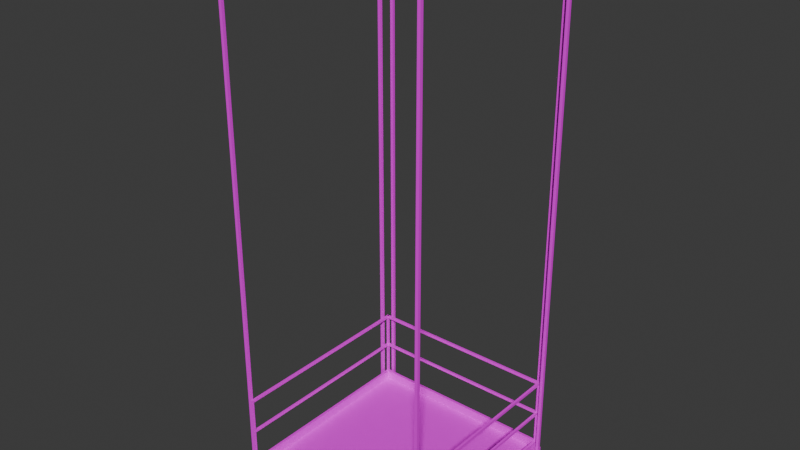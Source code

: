# Source: End_Wires_.blend  (saved by Blender 4.3.34; exported with 4.5.12 LTS)
import bpy
from mathutils import Matrix  # noqa: F401  (used for matrix-valued properties, if any)

bpy.ops.wm.read_factory_settings(use_empty=True)
scene = bpy.context.scene
scene.name = 'Scene'

# ---- collections
col_collection = bpy.data.collections.new('Collection'); scene.collection.children.link(col_collection)

# ---- images (referenced by path relative to the original .blend; pixels are not part of the script)
import os
ASSET_DIR = os.environ.get("B2B_ASSET_DIR", "")  # directory of the original .blend (textures are referenced by path, not embedded)
HERE = os.path.dirname(os.path.abspath(__file__))  # packed textures are extracted next to this script under _unpacked/

def load_image(name, relpath, width, height, colorspace="sRGB"):
    """Load a texture the original file referenced (path relative to the .blend, or extracted next to this script)."""
    p = next((c for c in (os.path.join(HERE, relpath), os.path.join(ASSET_DIR, relpath)) if relpath and os.path.exists(c)), "")
    if p:
        img = bpy.data.images.load(p, check_existing=True)
        img.name = name
    else:  # same state as the original file: an image datablock whose file is absent (Cycles renders it pink)
        img = bpy.data.images.new(name, width, height)
        img.source = "FILE"
        img.filepath = "//" + (relpath or name)
    img.colorspace_settings.name = colorspace
    return img
img_metalgratetexture_png = load_image('metalgratetexture.png', 'metalgratetexture.png', 1024, 1024, 'sRGB')
img_metaltexture2_png = load_image('metaltexture2.png', 'metaltexture2.png', 1024, 1024, 'sRGB')
img_metaltexture_png = load_image('metaltexture.png', 'metaltexture.png', 1024, 1024, 'sRGB')

# ---- materials (node trees are filled in below, after node groups)
mat_metalgratetexture01 = bpy.data.materials.new('MetalGrateTexture01')
mat_metaltexture01 = bpy.data.materials.new('MetalTexture01')
mat_metaltexture02 = bpy.data.materials.new('MetalTexture02')

# ---- material node trees
mat_metalgratetexture01.use_nodes = True; mat_metalgratetexture01.node_tree.nodes.clear()
_N = mat_metalgratetexture01.node_tree.nodes; _L = mat_metalgratetexture01.node_tree.links
n0 = _N.new('ShaderNodeBsdfPrincipled'); n0.name = 'Principled BSDF'; n0.location = (10, 300)
n1 = _N.new('ShaderNodeOutputMaterial'); n1.name = 'Material Output'; n1.location = (300, 300)
n2 = _N.new('ShaderNodeTexImage'); n2.name = 'Image Texture'; n2.location = (-280, 280)
n2.image = img_metalgratetexture_png
_L.new(n0.outputs[0], n1.inputs[0])
_L.new(n2.outputs[0], n0.inputs[0])
n1.is_active_output = True
mat_metaltexture01.use_nodes = True; mat_metaltexture01.node_tree.nodes.clear()
_N = mat_metaltexture01.node_tree.nodes; _L = mat_metaltexture01.node_tree.links
n0 = _N.new('ShaderNodeBsdfPrincipled'); n0.name = 'Principled BSDF'; n0.location = (10, 300)
n1 = _N.new('ShaderNodeOutputMaterial'); n1.name = 'Material Output'; n1.location = (300, 300)
n2 = _N.new('ShaderNodeTexImage'); n2.name = 'Image Texture'; n2.location = (-280, 280)
n2.image = img_metaltexture2_png
_L.new(n0.outputs[0], n1.inputs[0])
_L.new(n2.outputs[0], n0.inputs[0])
n1.is_active_output = True
mat_metaltexture02.use_nodes = True; mat_metaltexture02.node_tree.nodes.clear()
_N = mat_metaltexture02.node_tree.nodes; _L = mat_metaltexture02.node_tree.links
n0 = _N.new('ShaderNodeBsdfPrincipled'); n0.name = 'Principled BSDF'; n0.location = (10, 300)
n1 = _N.new('ShaderNodeOutputMaterial'); n1.name = 'Material Output'; n1.location = (300, 300)
n2 = _N.new('ShaderNodeTexImage'); n2.name = 'Image Texture'; n2.location = (-280, 280)
n2.image = img_metaltexture_png
_L.new(n0.outputs[0], n1.inputs[0])
_L.new(n2.outputs[0], n0.inputs[0])
n1.is_active_output = True

# ---- world
world_world = bpy.data.worlds.new('World'); scene.world = world_world
world_world.use_nodes = True; world_world.node_tree.nodes.clear()
_N = world_world.node_tree.nodes; _L = world_world.node_tree.links
n0 = _N.new('ShaderNodeOutputWorld'); n0.name = 'World Output'; n0.location = (300, 300)
n1 = _N.new('ShaderNodeBackground'); n1.name = 'Background'; n1.location = (10, 300)
n1.inputs[0].default_value = (0.05088, 0.05088, 0.05088, 1.0)
_L.new(n1.outputs[0], n0.inputs[0])
n0.is_active_output = True
world_world.color = (0.05088, 0.05088, 0.05088)
world_world.sun_shadow_jitter_overblur = 0.0

# ---- meshes
me_plane_002 = bpy.data.meshes.new('Plane.002')
me_plane_002.from_pydata([(0.9883, -0.8429, 0.6517), (0.915, -0.8429, 0.6517), (0.9883, -0.9267, 0.6517), (0.915, -0.9267, 0.6517), (0.9658, -0.8707, 0.6916), (0.9374, -0.8707, 0.6916), (0.9658, -0.8989, 0.6916), (0.9374, -0.8989, 0.6916), (0.9883, -0.9267, 0.6916), (0.9883, -0.8429, 0.6916), (0.915, -0.8429, 0.6916), (0.915, -0.9267, 0.6916), (0.9883, 0.8429, 0.6517), (0.915, 0.8429, 0.6517), (0.9883, 0.9267, 0.6517), (0.915, 0.9267, 0.6517), (0.9658, 0.8707, 0.6916), (0.9374, 0.8707, 0.6916), (0.9658, 0.8989, 0.6916), (0.9374, 0.8989, 0.6916), (0.9883, 0.9267, 0.6916), (0.9883, 0.8429, 0.6916), (0.915, 0.8429, 0.6916), (0.915, 0.9267, 0.6916), (-1.0, -1.0, 0.6517), (-1.0, -0.8475, 0.6517), (-1.0, 4.371e-08, 0.6517), (0.0, 0.0, 0.6517), (-1.0, -0.9267, 0.6517), (-4.051e-08, -0.9267, 0.6517), (-0.9162, -1.0, 0.6517), (-0.9162, 4.005e-08, 0.6517), (-0.9162, -0.9267, 0.6517), (-3.705e-08, -0.8475, 0.6517), (-0.9162, -0.8475, 0.6517), (-0.9722, -0.9776, 0.6916), (-1.0, -0.8775, 0.6916), (-1.0, 4.371e-08, 0.6916), (-0.9722, -0.9491, 0.6916), (-4.051e-08, -0.9267, 0.6916), (-0.944, -0.9776, 0.6916), (-0.944, -0.9491, 0.6916), (-1.0, -0.9, 0.7304), (-1.0, 4.371e-08, 0.7304), (0.0, 0.0, 0.7304), (-3.936e-08, -0.9005, 0.7304), (-4.051e-08, -0.9267, 0.7304), (-0.9443, -0.9267, 0.7304), (-1.0, -0.9267, 0.7304), (-0.9974, -0.9029, 0.8176), (-4.051e-08, -0.9267, 0.8176), (-3.936e-08, -0.9005, 0.8176), (-0.9759, -0.9241, 0.8176), (-0.9974, -0.9241, 0.8176), (-0.976, -0.9031, 0.8176), (-1.0, -0.9267, 0.8176), (-1.0, -0.9003, 0.8176), (-0.9733, -0.9267, 0.8176), (-0.9733, -0.9005, 0.8176), (-0.9974, -0.9241, 1.485), (-0.9974, -0.9029, 1.485), (-0.9759, -0.9241, 1.485), (-0.976, -0.9031, 1.485), (-0.976, -0.9031, 1.459), (-0.9974, -0.9029, 1.459), (-0.9974, -0.9241, 1.459), (-0.9759, -0.9241, 1.459), (-3.948e-08, -0.9031, 1.485), (-4.039e-08, -0.9241, 1.485), (-3.948e-08, -0.9031, 1.459), (-4.039e-08, -0.9241, 1.459), (-0.9974, -0.9029, 1.15), (-0.9974, -0.9029, 1.127), (-0.9759, -0.9241, 1.15), (-0.9759, -0.9241, 1.127), (-0.976, -0.9031, 1.127), (-0.976, -0.9031, 1.15), (-0.9974, -0.9241, 1.127), (-0.9974, -0.9241, 1.15), (-4.039e-08, -0.9241, 1.15), (-4.039e-08, -0.9241, 1.127), (-3.948e-08, -0.9031, 1.127), (-3.948e-08, -0.9031, 1.15), (-0.9162, -1.0, 0.6916), (-1.0, -1.0, 0.6916), (-1.0, -0.9267, 0.6916), (-0.9162, -0.9267, 0.6916), (-1.0, 1.0, 0.6517), (-1.0, 0.8475, 0.6517), (-1.0, 0.9267, 0.6517), (4.051e-08, 0.9267, 0.6517), (-0.9162, 1.0, 0.6517), (-0.9162, 0.9267, 0.6517), (3.705e-08, 0.8475, 0.6517), (-0.9162, 0.8475, 0.6517), (-0.9722, 0.9776, 0.6916), (-1.0, 0.8775, 0.6916), (-0.9722, 0.9491, 0.6916), (4.051e-08, 0.9267, 0.6916), (-0.944, 0.9776, 0.6916), (-0.944, 0.9491, 0.6916), (-1.0, 0.9, 0.7304), (3.936e-08, 0.9005, 0.7304), (4.051e-08, 0.9267, 0.7304), (-0.9443, 0.9267, 0.7304), (-1.0, 0.9267, 0.7304), (-0.9974, 0.9029, 0.8176), (4.051e-08, 0.9267, 0.8176), (3.936e-08, 0.9005, 0.8176), (-0.9759, 0.9241, 0.8176), (-0.9974, 0.9241, 0.8176), (-0.976, 0.9031, 0.8176), (-1.0, 0.9267, 0.8176), (-1.0, 0.9003, 0.8176), (-0.9733, 0.9267, 0.8176), (-0.9733, 0.9005, 0.8176), (-0.9974, 0.9241, 1.485), (-0.9974, 0.9029, 1.485), (-0.9759, 0.9241, 1.485), (-0.976, 0.9031, 1.485), (-0.976, 0.9031, 1.459), (-0.9974, 0.9029, 1.459), (-0.9974, 0.9241, 1.459), (-0.9759, 0.9241, 1.459), (3.948e-08, 0.9031, 1.485), (4.039e-08, 0.9241, 1.485), (3.948e-08, 0.9031, 1.459), (4.039e-08, 0.9241, 1.459), (-0.9974, 0.9029, 1.15), (-0.9974, 0.9029, 1.127), (-0.9759, 0.9241, 1.15), (-0.9759, 0.9241, 1.127), (-0.976, 0.9031, 1.127), (-0.976, 0.9031, 1.15), (-0.9974, 0.9241, 1.127), (-0.9974, 0.9241, 1.15), (4.039e-08, 0.9241, 1.15), (4.039e-08, 0.9241, 1.127), (3.948e-08, 0.9031, 1.127), (3.948e-08, 0.9031, 1.15), (-0.9162, 1.0, 0.6916), (-1.0, 1.0, 0.6916), (-1.0, 0.9267, 0.6916), (-0.9162, 0.9267, 0.6916), (0.915, -1.0, 0.6517), (0.915, -0.8475, 0.6517), (0.915, -3.999e-08, 0.6517), (0.915, -0.9267, 0.6517), (0.8311, -1.0, 0.6517), (0.8311, -3.633e-08, 0.6517), (0.8311, -0.9267, 0.6517), (0.8311, -0.8475, 0.6517), (0.8871, -0.9776, 0.6916), (0.915, -0.8775, 0.6916), (0.915, -3.999e-08, 0.6916), (0.8871, -0.9491, 0.6916), (0.8589, -0.9776, 0.6916), (0.8589, -0.9491, 0.6916), (0.915, -0.9, 0.7304), (0.915, -3.999e-08, 0.7304), (0.8593, -0.9267, 0.7304), (0.915, -0.9267, 0.7304), (0.9123, -0.9029, 0.8176), (0.8909, -0.9241, 0.8176), (0.9123, -0.9241, 0.8176), (0.8909, -0.9031, 0.8176), (0.915, -0.9267, 0.8176), (0.915, -0.9003, 0.8176), (0.8882, -0.9267, 0.8176), (0.8883, -0.9005, 0.8176), (0.9123, -0.9241, 1.485), (0.9123, -0.9029, 1.485), (0.8909, -0.9241, 1.485), (0.8909, -0.9031, 1.485), (0.8909, -0.9031, 1.459), (0.9123, -0.9029, 1.459), (0.9123, -0.9241, 1.459), (0.8909, -0.9241, 1.459), (0.9123, -0.9029, 1.15), (0.9123, -0.9029, 1.127), (0.8909, -0.9241, 1.15), (0.8909, -0.9241, 1.127), (0.8909, -0.9031, 1.127), (0.8909, -0.9031, 1.15), (0.9123, -0.9241, 1.127), (0.9123, -0.9241, 1.15), (0.8311, -1.0, 0.6916), (0.915, -1.0, 0.6916), (0.915, -0.9267, 0.6916), (0.8311, -0.9267, 0.6916), (0.915, 1.0, 0.6517), (0.915, 0.8475, 0.6517), (0.915, 0.9267, 0.6517), (0.8311, 1.0, 0.6517), (0.8311, 0.9267, 0.6517), (0.8311, 0.8475, 0.6517), (0.8871, 0.9776, 0.6916), (0.915, 0.8775, 0.6916), (0.8871, 0.9491, 0.6916), (0.8589, 0.9776, 0.6916), (0.8589, 0.9491, 0.6916), (0.915, 0.9, 0.7304), (0.8593, 0.9267, 0.7304), (0.915, 0.9267, 0.7304), (0.9123, 0.9029, 0.8176), (0.8909, 0.9241, 0.8176), (0.9123, 0.9241, 0.8176), (0.8909, 0.9031, 0.8176), (0.915, 0.9267, 0.8176), (0.915, 0.9003, 0.8176), (0.8882, 0.9267, 0.8176), (0.8883, 0.9005, 0.8176), (0.9123, 0.9241, 1.485), (0.9123, 0.9029, 1.485), (0.8909, 0.9241, 1.485), (0.8909, 0.9031, 1.485), (0.8909, 0.9031, 1.459), (0.9123, 0.9029, 1.459), (0.9123, 0.9241, 1.459), (0.8909, 0.9241, 1.459), (0.9123, 0.9029, 1.15), (0.9123, 0.9029, 1.127), (0.8909, 0.9241, 1.15), (0.8909, 0.9241, 1.127), (0.8909, 0.9031, 1.127), (0.8909, 0.9031, 1.15), (0.9123, 0.9241, 1.127), (0.9123, 0.9241, 1.15), (0.8311, 1.0, 0.6916), (0.915, 1.0, 0.6916), (0.915, 0.9267, 0.6916), (0.8311, 0.9267, 0.6916), (0.9123, 0.9152, 1.485), (0.8909, 0.915, 1.485), (0.8909, 0.915, 1.459), (0.9123, 0.9152, 1.459), (0.9123, 0.9152, 1.15), (0.9123, 0.9152, 1.127), (0.8909, 0.915, 1.127), (0.8909, 0.915, 1.15), (0.8876, -0.9, 0.7304), (0.8862, 0.9, 0.7304), (0.8869, -3.877e-08, 0.7304), (0.915, -3.999e-08, 0.8176), (0.8883, -3.883e-08, 0.8176), (0.9658, -0.8989, 5.692), (0.9658, -0.8707, 5.692), (0.9374, -0.8707, 5.692), (0.9374, -0.8989, 5.692), (0.9658, 0.8989, 5.692), (0.9658, 0.8707, 5.692), (0.9374, 0.8707, 5.692), (0.9374, 0.8989, 5.692), (-0.944, -0.9776, 5.692), (-0.9722, -0.9776, 5.692), (-0.9722, -0.9491, 5.692), (-0.944, -0.9491, 5.692), (-0.944, 0.9776, 5.692), (-0.9722, 0.9776, 5.692), (-0.9722, 0.9491, 5.692), (-0.944, 0.9491, 5.692), (0.8589, -0.9776, 5.692), (0.8871, -0.9776, 5.692), (0.8871, -0.9491, 5.692), (0.8589, -0.9491, 5.692), (0.8589, 0.9776, 5.692), (0.8871, 0.9776, 5.692), (0.8871, 0.9491, 5.692), (0.8589, 0.9491, 5.692)], [], [(0, 2, 3, 1), (3, 2, 8, 11), (2, 0, 9, 8), (0, 1, 10, 9), (4, 6, 8, 9), (5, 4, 9, 10), (7, 5, 10, 11), (6, 7, 11, 8), (100, 260, 259, 97), (12, 13, 15, 14), (15, 23, 20, 14), (14, 20, 21, 12), (12, 21, 22, 13), (16, 21, 20, 18), (17, 22, 21, 16), (19, 23, 22, 17), (18, 20, 23, 19), (16, 250, 251, 17), (34, 31, 27, 33), (28, 25, 34, 32), (24, 28, 32, 30), (25, 26, 31, 34), (32, 34, 33, 29), (36, 42, 43, 37), (85, 48, 42, 36), (86, 47, 48, 85), (39, 46, 47, 86), (32, 86, 83, 30), (30, 83, 84, 24), (28, 85, 36, 25), (24, 84, 85, 28), (25, 36, 37, 26), (29, 39, 86, 32), (42, 45, 44, 43), (42, 58, 51, 45), (46, 50, 57, 47), (48, 55, 56, 42), (64, 60, 62, 63), (57, 50, 51, 58), (47, 57, 55, 48), (42, 56, 58), (49, 56, 55, 53), (53, 55, 57, 52), (52, 57, 58, 54), (54, 58, 56, 49), (59, 61, 62, 60), (66, 61, 59, 65), (62, 67, 69, 63), (65, 59, 60, 64), (78, 65, 64, 71), (76, 63, 66, 73), (73, 66, 65, 78), (71, 64, 63, 76), (69, 70, 68, 67), (61, 68, 67, 62), (63, 69, 70, 66), (66, 70, 68, 61), (49, 72, 75, 54), (72, 71, 76, 75), (52, 74, 77, 53), (74, 73, 78, 77), (54, 75, 74, 52), (73, 79, 82, 76), (53, 77, 72, 49), (77, 78, 71, 72), (81, 80, 79, 82), (76, 82, 81, 75), (74, 80, 79, 73), (75, 81, 80, 74), (35, 84, 83, 40), (38, 85, 84, 35), (41, 86, 85, 38), (40, 83, 86, 41), (156, 261, 264, 157), (94, 93, 27, 31), (89, 92, 94, 88), (87, 91, 92, 89), (88, 94, 31, 26), (92, 90, 93, 94), (96, 37, 43, 101), (142, 96, 101, 105), (143, 142, 105, 104), (98, 143, 104, 103), (92, 91, 140, 143), (91, 87, 141, 140), (89, 88, 96, 142), (87, 89, 142, 141), (88, 26, 37, 96), (90, 92, 143, 98), (101, 43, 44, 102), (101, 102, 108, 115), (103, 104, 114, 107), (105, 101, 113, 112), (121, 120, 119, 117), (114, 115, 108, 107), (104, 105, 112, 114), (101, 115, 113), (106, 110, 112, 113), (110, 109, 114, 112), (109, 111, 115, 114), (111, 106, 113, 115), (116, 117, 119, 118), (123, 122, 116, 118), (119, 120, 126, 124), (122, 121, 117, 116), (135, 128, 121, 122), (133, 130, 123, 120), (130, 135, 122, 123), (128, 133, 120, 121), (126, 127, 125, 124), (118, 119, 124, 125), (120, 123, 127, 126), (123, 118, 125, 127), (106, 111, 132, 129), (129, 132, 133, 128), (109, 110, 134, 131), (131, 134, 135, 130), (111, 109, 131, 132), (130, 133, 139, 136), (110, 106, 129, 134), (134, 129, 128, 135), (138, 139, 136, 137), (133, 132, 138, 139), (131, 130, 136, 137), (132, 131, 137, 138), (95, 99, 140, 141), (97, 95, 141, 142), (100, 97, 142, 143), (99, 100, 143, 140), (198, 267, 268, 200), (151, 33, 27, 149), (147, 150, 151, 145), (144, 148, 150, 147), (145, 151, 149, 146), (150, 29, 33, 151), (153, 154, 159, 158), (188, 153, 158, 161), (189, 188, 161, 160), (39, 189, 160, 46), (150, 148, 186, 189), (148, 144, 187, 186), (147, 145, 153, 188), (144, 147, 188, 187), (145, 146, 154, 153), (29, 150, 189, 39), (158, 240, 242, 159), (158, 169, 240), (46, 160, 168, 50), (161, 158, 167, 166), (178, 236, 239, 183), (168, 169, 51, 50), (160, 161, 166, 168), (158, 167, 169), (162, 164, 166, 167), (164, 163, 168, 166), (163, 165, 169, 168), (165, 162, 167, 169), (170, 171, 173, 172), (177, 176, 170, 172), (173, 174, 69, 67), (176, 175, 171, 170), (185, 178, 175, 176), (183, 180, 177, 174), (180, 185, 176, 177), (178, 183, 174, 175), (172, 173, 67, 68), (174, 177, 70, 69), (177, 172, 68, 70), (162, 165, 182, 179), (175, 235, 232, 171), (163, 164, 184, 181), (181, 184, 185, 180), (165, 163, 181, 182), (180, 183, 82, 79), (164, 162, 179, 184), (184, 179, 178, 185), (183, 182, 81, 82), (181, 180, 79, 80), (182, 181, 80, 81), (152, 156, 186, 187), (155, 152, 187, 188), (157, 155, 188, 189), (156, 157, 189, 186), (41, 256, 253, 40), (195, 149, 27, 93), (192, 191, 195, 194), (190, 192, 194, 193), (191, 146, 149, 195), (194, 195, 93, 90), (197, 201, 159, 154), (230, 203, 201, 197), (231, 202, 203, 230), (98, 103, 202, 231), (194, 231, 228, 193), (193, 228, 229, 190), (192, 230, 197, 191), (190, 229, 230, 192), (191, 197, 154, 146), (90, 98, 231, 194), (201, 159, 242, 241), (201, 241, 211), (103, 107, 210, 202), (203, 208, 209, 201), (217, 213, 215, 216), (210, 107, 108, 211), (202, 210, 208, 203), (201, 211, 209), (204, 209, 208, 206), (206, 208, 210, 205), (205, 210, 211, 207), (207, 211, 209, 204), (212, 214, 215, 213), (219, 214, 212, 218), (215, 124, 126, 216), (218, 212, 213, 217), (227, 218, 217, 220), (225, 216, 219, 222), (222, 219, 218, 227), (220, 217, 216, 225), (214, 125, 124, 215), (216, 126, 127, 219), (219, 127, 125, 214), (204, 221, 224, 207), (221, 220, 225, 224), (205, 223, 226, 206), (223, 222, 227, 226), (207, 224, 223, 205), (222, 136, 139, 225), (206, 226, 221, 204), (226, 227, 220, 221), (225, 139, 138, 224), (223, 137, 136, 222), (224, 138, 137, 223), (196, 229, 228, 199), (198, 230, 229, 196), (200, 231, 230, 198), (199, 228, 231, 200), (97, 259, 258, 95), (235, 234, 233, 232), (237, 238, 239, 236), (183, 239, 238, 182), (171, 232, 233, 173), (179, 237, 236, 178), (182, 238, 237, 179), (173, 233, 234, 174), (174, 234, 235, 175), (240, 45, 51, 169), (244, 243, 209, 211), (211, 108, 102, 241), (241, 102, 44, 242), (242, 44, 45, 240), (169, 167, 243, 244), (240, 169, 244, 242), (211, 241, 242, 244), (201, 209, 243, 159), (167, 158, 159, 243), (245, 246, 247, 248), (249, 252, 251, 250), (253, 256, 255, 254), (257, 258, 259, 260), (261, 262, 263, 264), (265, 268, 267, 266), (200, 268, 265, 199), (17, 251, 252, 19), (4, 246, 245, 6), (99, 257, 260, 100), (19, 252, 249, 18), (5, 247, 246, 4), (7, 248, 247, 5), (40, 253, 254, 35), (6, 245, 248, 7), (152, 262, 261, 156), (35, 254, 255, 38), (199, 265, 266, 196), (155, 263, 262, 152), (95, 258, 257, 99), (38, 255, 256, 41), (196, 266, 267, 198), (157, 264, 263, 155), (18, 249, 250, 16)])
me_plane_002.polygons.foreach_set('use_smooth', [1, 1, 1, 1, 1, 1, 1, 1, 1, 1, 1, 1, 1, 1, 1, 1, 1, 1, 1, 1, 1, 1, 1, 1, 1, 1, 1, 1, 1, 1, 1, 1, 1, 1, 1, 1, 1, 1, 1, 1, 1, 1, 1, 1, 1, 1, 1, 1, 1, 1, 1, 1, 1, 1, 1, 1, 1, 1, 1, 1, 1, 1, 1, 1, 1, 1, 1, 1, 1, 1, 1, 1, 1, 1, 1, 1, 1, 1, 1, 1, 1, 1, 1, 1, 1, 1, 1, 1, 1, 1, 1, 1, 1, 1, 1, 1, 1, 1, 1, 1, 1, 1, 1, 1, 1, 1, 1, 1, 1, 1, 1, 1, 1, 1, 1, 1, 1, 1, 1, 1, 1, 1, 1, 1, 1, 1, 1, 1, 1, 1, 1, 1, 1, 1, 1, 1, 1, 1, 1, 1, 1, 1, 1, 1, 1, 1, 1, 1, 1, 1, 1, 1, 1, 1, 1, 1, 1, 1, 1, 1, 1, 1, 1, 1, 1, 1, 1, 1, 1, 1, 1, 1, 1, 1, 1, 1, 1, 1, 1, 1, 1, 1, 1, 1, 1, 1, 1, 1, 1, 1, 1, 1, 1, 1, 1, 1, 1, 1, 1, 1, 1, 1, 1, 1, 1, 1, 1, 1, 1, 1, 1, 1, 1, 1, 1, 1, 1, 1, 1, 1, 1, 1, 1, 1, 1, 1, 1, 1, 1, 1, 1, 1, 1, 1, 1, 1, 1, 1, 1, 1, 1, 1, 1, 1, 1, 1, 1, 1, 1, 1, 1, 1, 0, 0, 0, 0, 1, 1, 1, 1, 1, 1, 1, 1, 1, 1, 1, 1, 1, 1, 1, 1, 1, 1, 1, 1, 1, 1, 1, 1])
me_plane_002.polygons.foreach_set('material_index', [1, 1, 1, 1, 1, 1, 1, 1, 1, 1, 1, 1, 1, 1, 1, 1, 1, 1, 1, 1, 1, 1, 1, 1, 1, 1, 1, 1, 1, 1, 1, 1, 1, 0, 1, 1, 1, 2, 1, 1, 1, 1, 1, 1, 1, 2, 2, 2, 2, 2, 2, 2, 2, 2, 2, 2, 2, 2, 2, 2, 2, 2, 2, 2, 2, 2, 2, 2, 2, 1, 1, 1, 1, 1, 1, 1, 1, 1, 1, 1, 1, 1, 1, 1, 1, 1, 1, 1, 1, 0, 1, 1, 1, 2, 1, 1, 1, 1, 1, 1, 1, 2, 2, 2, 2, 2, 2, 2, 2, 2, 2, 2, 2, 2, 2, 2, 2, 2, 2, 2, 2, 2, 2, 2, 2, 1, 1, 1, 1, 1, 1, 1, 1, 1, 1, 1, 1, 1, 1, 1, 1, 1, 1, 1, 1, 0, 1, 1, 1, 2, 1, 1, 1, 1, 1, 1, 1, 2, 2, 2, 2, 2, 2, 2, 2, 2, 2, 2, 2, 2, 2, 2, 2, 2, 2, 2, 2, 2, 2, 1, 1, 1, 1, 1, 1, 1, 1, 1, 1, 1, 1, 1, 1, 1, 1, 1, 1, 1, 1, 0, 1, 1, 1, 2, 1, 1, 1, 1, 1, 1, 1, 2, 2, 2, 2, 2, 2, 2, 2, 2, 2, 2, 2, 2, 2, 2, 2, 2, 2, 2, 2, 2, 2, 1, 1, 1, 1, 1, 2, 2, 2, 2, 2, 2, 2, 2, 1, 1, 1, 0, 0, 1, 1, 1, 1, 1, 1, 1, 1, 1, 1, 1, 1, 1, 1, 1, 1, 1, 1, 1, 1, 1, 1, 1, 1, 1, 1, 1, 1, 1])
_k = set([(0, 1), (0, 2), (0, 9), (2, 3), (2, 8), (8, 9), (8, 11), (9, 10), (10, 11), (12, 13), (12, 14), (12, 21), (14, 15), (14, 20), (20, 21), (20, 23), (21, 22), (22, 23), (24, 28), (24, 30), (24, 84), (25, 26), (25, 28), (26, 88), (29, 32), (29, 150), (30, 32), (30, 83), (42, 43), (42, 45), (42, 48), (42, 56), (43, 101), (45, 240), (46, 47), (46, 160), (47, 48), (48, 55), (48, 85), (49, 72), (50, 57), (50, 168), (51, 58), (51, 169), (52, 74), (53, 77), (54, 75), (55, 56), (55, 57), (56, 58), (59, 61), (59, 65), (60, 62), (60, 64), (61, 68), (62, 67), (63, 69), (63, 76), (64, 71), (65, 78), (66, 70), (66, 73), (67, 173), (68, 172), (69, 174), (70, 177), (71, 72), (73, 79), (74, 80), (75, 81), (76, 82), (77, 78), (79, 180), (80, 181), (81, 182), (82, 183), (83, 84), (83, 86), (84, 85), (85, 86), (87, 89), (87, 91), (87, 141), (88, 89), (90, 92), (90, 194), (91, 92), (91, 140), (101, 102), (101, 105), (101, 113), (102, 241), (103, 104), (103, 202), (104, 105), (105, 112), (105, 142), (106, 129), (107, 114), (107, 210), (108, 115), (108, 211), (109, 131), (110, 134), (111, 132), (112, 113), (112, 114), (113, 115), (116, 118), (116, 122), (117, 119), (117, 121), (118, 125), (119, 124), (120, 126), (120, 133), (121, 128), (122, 135), (123, 127), (123, 130), (124, 215), (125, 214), (126, 216), (127, 219), (128, 129), (130, 136), (131, 137), (132, 138), (133, 139), (134, 135), (136, 222), (137, 223), (138, 224), (139, 225), (140, 141), (140, 143), (141, 142), (142, 143), (144, 147), (144, 148), (144, 187), (145, 146), (145, 147), (146, 191), (148, 150), (148, 186), (158, 159), (158, 161), (158, 167), (158, 240), (159, 201), (160, 161), (161, 166), (161, 188), (162, 179), (163, 181), (164, 184), (165, 182), (166, 167), (166, 168), (167, 169), (170, 172), (170, 176), (171, 173), (171, 175), (174, 183), (175, 178), (176, 185), (177, 180), (178, 179), (184, 185), (186, 187), (186, 189), (187, 188), (188, 189), (190, 192), (190, 193), (190, 229), (191, 192), (193, 194), (193, 228), (201, 203), (201, 209), (201, 241), (202, 203), (203, 208), (203, 230), (204, 221), (205, 223), (206, 226), (207, 224), (208, 209), (208, 210), (209, 211), (212, 214), (212, 218), (213, 215), (213, 217), (216, 225), (217, 220), (218, 227), (219, 222), (220, 221), (226, 227), (228, 229), (228, 231), (229, 230), (230, 231), (232, 233), (232, 235), (236, 237)])
me_plane_002.attributes.new('sharp_edge', 'BOOLEAN', 'EDGE').data.foreach_set('value', [ (min(e.vertices), max(e.vertices)) in _k for e in me_plane_002.edges])
_uv = me_plane_002.uv_layers.new(name='UVMap')
_uv.uv.foreach_set('vector', [0.9671, 0.3728, 0.9288, 0.3728, 0.9288, 0.3728, 0.9671, 0.3728, 0.9288, 0.3728, 0.9288, 0.3728, 0.9288, 0.3911, 0.9288, 0.3911, 0.9288, 0.3728, 0.9671, 0.3728, 0.9671, 0.3911, 0.9288, 0.3911, 0.9671, 0.3728, 0.9671, 0.3728, 0.9671, 0.3911, 0.9671, 0.3911, 0.9544, 0.3911, 0.9415, 0.3911, 0.9288, 0.3911, 0.9671, 0.3911, 0.9544, 0.3911, 0.9544, 0.3911, 0.9671, 0.3911, 0.9671, 0.3911, 0.9415, 0.3911, 0.9544, 0.3911, 0.9671, 0.3911, 0.9288, 0.3911, 0.9415, 0.3911, 0.9415, 0.3911, 0.9288, 0.3911, 0.9288, 0.3911, 0.07806, 0.3911, 0.07806, 0.3911, 0.06517, 0.3911, 0.06517, 0.3911, 0.9671, 0.3728, 0.9671, 0.3728, 0.9288, 0.3728, 0.9288, 0.3728, 0.9288, 0.3728, 0.9288, 0.3911, 0.9288, 0.3911, 0.9288, 0.3728, 0.9288, 0.3728, 0.9288, 0.3911, 0.9671, 0.3911, 0.9671, 0.3728, 0.9671, 0.3728, 0.9671, 0.3911, 0.9671, 0.3911, 0.9671, 0.3728, 0.9544, 0.3911, 0.9671, 0.3911, 0.9288, 0.3911, 0.9415, 0.3911, 0.9544, 0.3911, 0.9671, 0.3911, 0.9671, 0.3911, 0.9544, 0.3911, 0.9415, 0.3911, 0.9288, 0.3911, 0.9671, 0.3911, 0.9544, 0.3911, 0.9415, 0.3911, 0.9288, 0.3911, 0.9288, 0.3911, 0.9415, 0.3911, 0.9544, 0.3911, 0.9544, 0.3911, 0.9544, 0.3911, 0.9544, 0.3911, 0.09079, 0.3728, 0.09079, 0.3728, 0.5098, 0.3728, 0.5098, 0.3728, 0.05245, 0.3728, 0.05245, 0.3728, 0.09079, 0.3728, 0.09079, 0.3728, 0.05245, 0.3728, 0.05245, 0.3728, 0.09079, 0.3728, 0.09079, 0.3728, 0.05245, 0.3728, 0.05245, 0.3728, 0.09079, 0.3728, 0.09079, 0.3728, 0.09079, 0.3728, 0.09079, 0.3728, 0.5098, 0.3728, 0.5098, 0.3728, 0.05245, 0.3911, 0.05245, 0.4088, 0.05245, 0.4088, 0.05245, 0.3911, 0.05245, 0.3911, 0.05245, 0.4088, 0.05245, 0.4088, 0.05245, 0.3911, 0.09079, 0.3911, 0.07791, 0.4088, 0.05245, 0.4088, 0.05245, 0.3911, 0.5098, 0.3911, 0.5098, 0.4088, 0.07791, 0.4088, 0.09079, 0.3911, 0.09079, 0.3728, 0.09079, 0.3911, 0.09079, 0.3911, 0.09079, 0.3728, 0.09079, 0.3728, 0.09079, 0.3911, 0.05245, 0.3911, 0.05245, 0.3728, 0.05245, 0.3728, 0.05245, 0.3911, 0.05245, 0.3911, 0.05245, 0.3728, 0.05245, 0.3728, 0.05245, 0.3911, 0.05245, 0.3911, 0.05245, 0.3728, 0.05245, 0.3728, 0.05245, 0.3911, 0.05245, 0.3911, 0.05245, 0.3728, 0.5098, 0.3728, 0.5098, 0.3911, 0.09079, 0.3911, 0.09079, 0.3728, -0.0004544, -1.005, -0.001023, 5.571e-05, 1.0, 5.578e-05, 1.0, -1.005, 0.05245, 0.4088, 0.06464, 0.4487, 0.5098, 0.4487, 0.5098, 0.4088, 0.5098, 0.4088, 0.5098, 0.4487, 0.06467, 0.4487, 0.07791, 0.4088, 0.05245, 0.4088, 0.05245, 0.4487, 0.05245, 0.4487, 0.05245, 0.4088, 0.05364, 0.742, 0.05364, 0.7539, 0.06344, 0.7539, 0.06344, 0.742, 0.06467, 0.4487, 0.5098, 0.4487, 0.5098, 0.4487, 0.06464, 0.4487, 0.07791, 0.4088, 0.06467, 0.4487, 0.05245, 0.4487, 0.05245, 0.4088, 0.05245, 0.4088, 0.05245, 0.4487, 0.06464, 0.4487, 0.05364, 0.4487, 0.05245, 0.4487, 0.05245, 0.4487, 0.05364, 0.4487, 0.05364, 0.4487, 0.05245, 0.4487, 0.06467, 0.4487, 0.06347, 0.4487, 0.06347, 0.4487, 0.06467, 0.4487, 0.06464, 0.4487, 0.06344, 0.4487, 0.06344, 0.4487, 0.06464, 0.4487, 0.05245, 0.4487, 0.05364, 0.4487, 0.05364, 0.7539, 0.06347, 0.7539, 0.06344, 0.7539, 0.05364, 0.7539, 0.06347, 0.742, 0.06347, 0.7539, 0.05364, 0.7539, 0.05364, 0.742, 0.06344, 0.7539, 0.5098, 0.7539, 0.5098, 0.742, 0.06344, 0.742, 0.05364, 0.742, 0.05364, 0.7539, 0.05364, 0.7539, 0.05364, 0.742, 0.05364, 0.6007, 0.05364, 0.742, 0.05364, 0.742, 0.05364, 0.6007, 0.06344, 0.6007, 0.06344, 0.742, 0.06347, 0.742, 0.06347, 0.6007, 0.06347, 0.6007, 0.06347, 0.742, 0.05364, 0.742, 0.05364, 0.6007, 0.05364, 0.6007, 0.05364, 0.742, 0.06344, 0.742, 0.06344, 0.6007, 0.5098, 0.742, 0.5098, 0.742, 0.5098, 0.7539, 0.5098, 0.7539, 0.06347, 0.7539, 0.5098, 0.7539, 0.5098, 0.7539, 0.06344, 0.7539, 0.06344, 0.742, 0.5098, 0.742, 0.5098, 0.742, 0.06347, 0.742, 0.06347, 0.742, 0.5098, 0.742, 0.5098, 0.7539, 0.06347, 0.7539, 0.05364, 0.4487, 0.05364, 0.59, 0.06344, 0.59, 0.06344, 0.4487, 0.05364, 0.59, 0.05364, 0.6007, 0.06344, 0.6007, 0.06344, 0.59, 0.06347, 0.4487, 0.06347, 0.59, 0.05364, 0.59, 0.05364, 0.4487, 0.06347, 0.59, 0.06347, 0.6007, 0.05364, 0.6007, 0.05364, 0.59, 0.06344, 0.4487, 0.06344, 0.59, 0.06347, 0.59, 0.06347, 0.4487, 0.06347, 0.6007, 0.5098, 0.6007, 0.5098, 0.6007, 0.06344, 0.6007, 0.05364, 0.4487, 0.05364, 0.59, 0.05364, 0.59, 0.05364, 0.4487, 0.05364, 0.59, 0.05364, 0.6007, 0.05364, 0.6007, 0.05364, 0.59, 0.5098, 0.59, 0.5098, 0.59, 0.5098, 0.6007, 0.5098, 0.6007, 0.06344, 0.6007, 0.5098, 0.6007, 0.5098, 0.59, 0.06344, 0.59, 0.06347, 0.59, 0.5098, 0.59, 0.5098, 0.6007, 0.06347, 0.6007, 0.06344, 0.59, 0.5098, 0.59, 0.5098, 0.59, 0.06347, 0.59, 0.06517, 0.3911, 0.05245, 0.3911, 0.09079, 0.3911, 0.07806, 0.3911, 0.06517, 0.3911, 0.05245, 0.3911, 0.05245, 0.3911, 0.06517, 0.3911, 0.07806, 0.3911, 0.09079, 0.3911, 0.05245, 0.3911, 0.06517, 0.3911, 0.07806, 0.3911, 0.09079, 0.3911, 0.09079, 0.3911, 0.07806, 0.3911, 0.9415, 0.3911, 0.9415, 0.3911, 0.9415, 0.3911, 0.9415, 0.3911, 0.09079, 0.3728, 0.5098, 0.3728, 0.5098, 0.3728, 0.09079, 0.3728, 0.05245, 0.3728, 0.09079, 0.3728, 0.09079, 0.3728, 0.05245, 0.3728, 0.05245, 0.3728, 0.09079, 0.3728, 0.09079, 0.3728, 0.05245, 0.3728, 0.05245, 0.3728, 0.09079, 0.3728, 0.09079, 0.3728, 0.05245, 0.3728, 0.09079, 0.3728, 0.5098, 0.3728, 0.5098, 0.3728, 0.09079, 0.3728, 0.05245, 0.3911, 0.05245, 0.3911, 0.05245, 0.4088, 0.05245, 0.4088, 0.05245, 0.3911, 0.05245, 0.3911, 0.05245, 0.4088, 0.05245, 0.4088, 0.09079, 0.3911, 0.05245, 0.3911, 0.05245, 0.4088, 0.07791, 0.4088, 0.5098, 0.3911, 0.09079, 0.3911, 0.07791, 0.4088, 0.5098, 0.4088, 0.09079, 0.3728, 0.09079, 0.3728, 0.09079, 0.3911, 0.09079, 0.3911, 0.09079, 0.3728, 0.05245, 0.3728, 0.05245, 0.3911, 0.09079, 0.3911, 0.05245, 0.3728, 0.05245, 0.3728, 0.05245, 0.3911, 0.05245, 0.3911, 0.05245, 0.3728, 0.05245, 0.3728, 0.05245, 0.3911, 0.05245, 0.3911, 0.05245, 0.3728, 0.05245, 0.3728, 0.05245, 0.3911, 0.05245, 0.3911, 0.5098, 0.3728, 0.09079, 0.3728, 0.09079, 0.3911, 0.5098, 0.3911, 2.001, -1.005, 1.0, -1.005, 1.0, 5.578e-05, 2.001, 5.578e-05, 0.05245, 0.4088, 0.5098, 0.4088, 0.5098, 0.4487, 0.06464, 0.4487, 0.5098, 0.4088, 0.07791, 0.4088, 0.06467, 0.4487, 0.5098, 0.4487, 0.05245, 0.4088, 0.05245, 0.4088, 0.05245, 0.4487, 0.05245, 0.4487, 0.05364, 0.742, 0.06344, 0.742, 0.06344, 0.7539, 0.05364, 0.7539, 0.06467, 0.4487, 0.06464, 0.4487, 0.5098, 0.4487, 0.5098, 0.4487, 0.07791, 0.4088, 0.05245, 0.4088, 0.05245, 0.4487, 0.06467, 0.4487, 0.05245, 0.4088, 0.06464, 0.4487, 0.05245, 0.4487, 0.05364, 0.4487, 0.05364, 0.4487, 0.05245, 0.4487, 0.05245, 0.4487, 0.05364, 0.4487, 0.06347, 0.4487, 0.06467, 0.4487, 0.05245, 0.4487, 0.06347, 0.4487, 0.06344, 0.4487, 0.06464, 0.4487, 0.06467, 0.4487, 0.06344, 0.4487, 0.05364, 0.4487, 0.05245, 0.4487, 0.06464, 0.4487, 0.05364, 0.7539, 0.05364, 0.7539, 0.06344, 0.7539, 0.06347, 0.7539, 0.06347, 0.742, 0.05364, 0.742, 0.05364, 0.7539, 0.06347, 0.7539, 0.06344, 0.7539, 0.06344, 0.742, 0.5098, 0.742, 0.5098, 0.7539, 0.05364, 0.742, 0.05364, 0.742, 0.05364, 0.7539, 0.05364, 0.7539, 0.05364, 0.6007, 0.05364, 0.6007, 0.05364, 0.742, 0.05364, 0.742, 0.06344, 0.6007, 0.06347, 0.6007, 0.06347, 0.742, 0.06344, 0.742, 0.06347, 0.6007, 0.05364, 0.6007, 0.05364, 0.742, 0.06347, 0.742, 0.05364, 0.6007, 0.06344, 0.6007, 0.06344, 0.742, 0.05364, 0.742, 0.5098, 0.742, 0.5098, 0.742, 0.5098, 0.7539, 0.5098, 0.7539, 0.06347, 0.7539, 0.06344, 0.7539, 0.5098, 0.7539, 0.5098, 0.7539, 0.06344, 0.742, 0.06347, 0.742, 0.5098, 0.742, 0.5098, 0.742, 0.06347, 0.742, 0.06347, 0.7539, 0.5098, 0.7539, 0.5098, 0.742, 0.05364, 0.4487, 0.06344, 0.4487, 0.06344, 0.59, 0.05364, 0.59, 0.05364, 0.59, 0.06344, 0.59, 0.06344, 0.6007, 0.05364, 0.6007, 0.06347, 0.4487, 0.05364, 0.4487, 0.05364, 0.59, 0.06347, 0.59, 0.06347, 0.59, 0.05364, 0.59, 0.05364, 0.6007, 0.06347, 0.6007, 0.06344, 0.4487, 0.06347, 0.4487, 0.06347, 0.59, 0.06344, 0.59, 0.06347, 0.6007, 0.06344, 0.6007, 0.5098, 0.6007, 0.5098, 0.6007, 0.05364, 0.4487, 0.05364, 0.4487, 0.05364, 0.59, 0.05364, 0.59, 0.05364, 0.59, 0.05364, 0.59, 0.05364, 0.6007, 0.05364, 0.6007, 0.5098, 0.59, 0.5098, 0.6007, 0.5098, 0.6007, 0.5098, 0.59, 0.06344, 0.6007, 0.06344, 0.59, 0.5098, 0.59, 0.5098, 0.6007, 0.06347, 0.59, 0.06347, 0.6007, 0.5098, 0.6007, 0.5098, 0.59, 0.06344, 0.59, 0.06347, 0.59, 0.5098, 0.59, 0.5098, 0.59, 0.06517, 0.3911, 0.07806, 0.3911, 0.09079, 0.3911, 0.05245, 0.3911, 0.06517, 0.3911, 0.06517, 0.3911, 0.05245, 0.3911, 0.05245, 0.3911, 0.07806, 0.3911, 0.06517, 0.3911, 0.05245, 0.3911, 0.09079, 0.3911, 0.07806, 0.3911, 0.07806, 0.3911, 0.09079, 0.3911, 0.09079, 0.3911, 0.9544, 0.3911, 0.9544, 0.3911, 0.9415, 0.3911, 0.9415, 0.3911, 0.9288, 0.3728, 0.5098, 0.3728, 0.5098, 0.3728, 0.9288, 0.3728, 0.9671, 0.3728, 0.9288, 0.3728, 0.9288, 0.3728, 0.9671, 0.3728, 0.9671, 0.3728, 0.9288, 0.3728, 0.9288, 0.3728, 0.9671, 0.3728, 0.9671, 0.3728, 0.9288, 0.3728, 0.9288, 0.3728, 0.9671, 0.3728, 0.9288, 0.3728, 0.5098, 0.3728, 0.5098, 0.3728, 0.9288, 0.3728, 0.02154, 0.02657, 0.02154, 0.5, 0.04246, 0.5, 0.04246, 0.0144, 0.02154, 9.417e-10, 0.02154, 0.02657, 0.04246, 0.0144, 0.04246, 1.856e-09, 0.9288, 0.3911, 0.9671, 0.3911, 0.9671, 0.4088, 0.9416, 0.4088, 0.5098, 0.3911, 0.9288, 0.3911, 0.9416, 0.4088, 0.5098, 0.4088, 0.9288, 0.3728, 0.9288, 0.3728, 0.9288, 0.3911, 0.9288, 0.3911, 0.9288, 0.3728, 0.9671, 0.3728, 0.9671, 0.3911, 0.9288, 0.3911, 0.9671, 0.3728, 0.9671, 0.3728, 0.9671, 0.3911, 0.9671, 0.3911, 0.9671, 0.3728, 0.9671, 0.3728, 0.9671, 0.3911, 0.9671, 0.3911, 1.589e-07, 0.04274, 4.246e-08, 0.5, 0.02154, 0.5, 0.02154, 0.02657, 0.5098, 0.3728, 0.9288, 0.3728, 0.9288, 0.3911, 0.5098, 0.3911, -0.0004545, 1.005, -0.0004715, 0.9752, 1.0, 0.9744, 1.0, 1.005, 0.9671, 0.4088, 0.9549, 0.4487, 0.9534, 0.4088, 0.5098, 0.4088, 0.9416, 0.4088, 0.9549, 0.4487, 0.5098, 0.4487, 0.9671, 0.4088, 0.9671, 0.4088, 0.9671, 0.4487, 0.9671, 0.4487, 0.9659, 0.6007, 0.9659, 0.6007, 0.9561, 0.6007, 0.9561, 0.6007, 0.9549, 0.4487, 0.9549, 0.4487, 0.5098, 0.4487, 0.5098, 0.4487, 0.9416, 0.4088, 0.9671, 0.4088, 0.9671, 0.4487, 0.9549, 0.4487, 0.9671, 0.4088, 0.9671, 0.4487, 0.9549, 0.4487, 0.9659, 0.4487, 0.9659, 0.4487, 0.9671, 0.4487, 0.9671, 0.4487, 0.9659, 0.4487, 0.9561, 0.4487, 0.9549, 0.4487, 0.9671, 0.4487, 0.9561, 0.4487, 0.9561, 0.4487, 0.9549, 0.4487, 0.9549, 0.4487, 0.9561, 0.4487, 0.9659, 0.4487, 0.9671, 0.4487, 0.9549, 0.4487, 0.9659, 0.7539, 0.9659, 0.7539, 0.9561, 0.7539, 0.9561, 0.7539, 0.9561, 0.742, 0.9659, 0.742, 0.9659, 0.7539, 0.9561, 0.7539, 0.9561, 0.7539, 0.9561, 0.742, 0.5098, 0.742, 0.5098, 0.7539, 0.9659, 0.742, 0.9659, 0.742, 0.9659, 0.7539, 0.9659, 0.7539, 0.9659, 0.6007, 0.9659, 0.6007, 0.9659, 0.742, 0.9659, 0.742, 0.9561, 0.6007, 0.9561, 0.6007, 0.9561, 0.742, 0.9561, 0.742, 0.9561, 0.6007, 0.9659, 0.6007, 0.9659, 0.742, 0.9561, 0.742, 0.9659, 0.6007, 0.9561, 0.6007, 0.9561, 0.742, 0.9659, 0.742, 0.9561, 0.7539, 0.9561, 0.7539, 0.5098, 0.7539, 0.5098, 0.7539, 0.9561, 0.742, 0.9561, 0.742, 0.5098, 0.742, 0.5098, 0.742, 0.9561, 0.742, 0.9561, 0.7539, 0.5098, 0.7539, 0.5098, 0.742, 0.9659, 0.4487, 0.9561, 0.4487, 0.9561, 0.59, 0.9659, 0.59, 0.9659, 0.742, 0.9659, 0.742, 0.9659, 0.7539, 0.9659, 0.7539, 0.9561, 0.4487, 0.9659, 0.4487, 0.9659, 0.59, 0.9561, 0.59, 0.9561, 0.59, 0.9659, 0.59, 0.9659, 0.6007, 0.9561, 0.6007, 0.9561, 0.4487, 0.9561, 0.4487, 0.9561, 0.59, 0.9561, 0.59, 0.9561, 0.6007, 0.9561, 0.6007, 0.5098, 0.6007, 0.5098, 0.6007, 0.9659, 0.4487, 0.9659, 0.4487, 0.9659, 0.59, 0.9659, 0.59, 0.9659, 0.59, 0.9659, 0.59, 0.9659, 0.6007, 0.9659, 0.6007, 0.9561, 0.6007, 0.9561, 0.59, 0.5098, 0.59, 0.5098, 0.6007, 0.9561, 0.59, 0.9561, 0.6007, 0.5098, 0.6007, 0.5098, 0.59, 0.9561, 0.59, 0.9561, 0.59, 0.5098, 0.59, 0.5098, 0.59, 0.9544, 0.3911, 0.9415, 0.3911, 0.9288, 0.3911, 0.9671, 0.3911, 0.9544, 0.3911, 0.9544, 0.3911, 0.9671, 0.3911, 0.9671, 0.3911, 0.9415, 0.3911, 0.9544, 0.3911, 0.9671, 0.3911, 0.9288, 0.3911, 0.9415, 0.3911, 0.9415, 0.3911, 0.9288, 0.3911, 0.9288, 0.3911, 0.07806, 0.3911, 0.07806, 0.3911, 0.07806, 0.3911, 0.07806, 0.3911, 0.9288, 0.3728, 0.9288, 0.3728, 0.5098, 0.3728, 0.5098, 0.3728, 0.9671, 0.3728, 0.9671, 0.3728, 0.9288, 0.3728, 0.9288, 0.3728, 0.9671, 0.3728, 0.9671, 0.3728, 0.9288, 0.3728, 0.9288, 0.3728, 0.9671, 0.3728, 0.9671, 0.3728, 0.9288, 0.3728, 0.9288, 0.3728, 0.9288, 0.3728, 0.9288, 0.3728, 0.5098, 0.3728, 0.5098, 0.3728, 0.02154, 0.9734, 0.04246, 0.9856, 0.04246, 0.5, 0.02154, 0.5, 0.02154, 1.0, 0.04246, 1.0, 0.04246, 0.9856, 0.02154, 0.9734, 0.9288, 0.3911, 0.9416, 0.4088, 0.9671, 0.4088, 0.9671, 0.3911, 0.5098, 0.3911, 0.5098, 0.4088, 0.9416, 0.4088, 0.9288, 0.3911, 0.9288, 0.3728, 0.9288, 0.3911, 0.9288, 0.3911, 0.9288, 0.3728, 0.9288, 0.3728, 0.9288, 0.3911, 0.9671, 0.3911, 0.9671, 0.3728, 0.9671, 0.3728, 0.9671, 0.3911, 0.9671, 0.3911, 0.9671, 0.3728, 0.9671, 0.3728, 0.9671, 0.3911, 0.9671, 0.3911, 0.9671, 0.3728, 5.463e-08, 0.9573, 0.02154, 0.9734, 0.02154, 0.5, 4.246e-08, 0.5, 0.5098, 0.3728, 0.5098, 0.3911, 0.9288, 0.3911, 0.9288, 0.3728, 2.001, 1.005, 1.0, 1.005, 1.0, 0.9744, 2.001, 0.9736, 0.9671, 0.4088, 0.9527, 0.4088, 0.9549, 0.4487, 0.5098, 0.4088, 0.5098, 0.4487, 0.9549, 0.4487, 0.9416, 0.4088, 0.9671, 0.4088, 0.9671, 0.4487, 0.9671, 0.4487, 0.9671, 0.4088, 0.9659, 0.742, 0.9659, 0.7539, 0.9561, 0.7539, 0.9561, 0.742, 0.9549, 0.4487, 0.5098, 0.4487, 0.5098, 0.4487, 0.9549, 0.4487, 0.9416, 0.4088, 0.9549, 0.4487, 0.9671, 0.4487, 0.9671, 0.4088, 0.9671, 0.4088, 0.9549, 0.4487, 0.9671, 0.4487, 0.9659, 0.4487, 0.9671, 0.4487, 0.9671, 0.4487, 0.9659, 0.4487, 0.9659, 0.4487, 0.9671, 0.4487, 0.9549, 0.4487, 0.9561, 0.4487, 0.9561, 0.4487, 0.9549, 0.4487, 0.9549, 0.4487, 0.9561, 0.4487, 0.9561, 0.4487, 0.9549, 0.4487, 0.9671, 0.4487, 0.9659, 0.4487, 0.9659, 0.7539, 0.9561, 0.7539, 0.9561, 0.7539, 0.9659, 0.7539, 0.9561, 0.742, 0.9561, 0.7539, 0.9659, 0.7539, 0.9659, 0.742, 0.9561, 0.7539, 0.5098, 0.7539, 0.5098, 0.742, 0.9561, 0.742, 0.9659, 0.742, 0.9659, 0.7539, 0.9659, 0.7539, 0.9659, 0.742, 0.9659, 0.6007, 0.9659, 0.742, 0.9659, 0.742, 0.9659, 0.6007, 0.9561, 0.6007, 0.9561, 0.742, 0.9561, 0.742, 0.9561, 0.6007, 0.9561, 0.6007, 0.9561, 0.742, 0.9659, 0.742, 0.9659, 0.6007, 0.9659, 0.6007, 0.9659, 0.742, 0.9561, 0.742, 0.9561, 0.6007, 0.9561, 0.7539, 0.5098, 0.7539, 0.5098, 0.7539, 0.9561, 0.7539, 0.9561, 0.742, 0.5098, 0.742, 0.5098, 0.742, 0.9561, 0.742, 0.9561, 0.742, 0.5098, 0.742, 0.5098, 0.7539, 0.9561, 0.7539, 0.9659, 0.4487, 0.9659, 0.59, 0.9561, 0.59, 0.9561, 0.4487, 0.9659, 0.59, 0.9659, 0.6007, 0.9561, 0.6007, 0.9561, 0.59, 0.9561, 0.4487, 0.9561, 0.59, 0.9659, 0.59, 0.9659, 0.4487, 0.9561, 0.59, 0.9561, 0.6007, 0.9659, 0.6007, 0.9659, 0.59, 0.9561, 0.4487, 0.9561, 0.59, 0.9561, 0.59, 0.9561, 0.4487, 0.9561, 0.6007, 0.5098, 0.6007, 0.5098, 0.6007, 0.9561, 0.6007, 0.9659, 0.4487, 0.9659, 0.59, 0.9659, 0.59, 0.9659, 0.4487, 0.9659, 0.59, 0.9659, 0.6007, 0.9659, 0.6007, 0.9659, 0.59, 0.9561, 0.6007, 0.5098, 0.6007, 0.5098, 0.59, 0.9561, 0.59, 0.9561, 0.59, 0.5098, 0.59, 0.5098, 0.6007, 0.9561, 0.6007, 0.9561, 0.59, 0.5098, 0.59, 0.5098, 0.59, 0.9561, 0.59, 0.9544, 0.3911, 0.9671, 0.3911, 0.9288, 0.3911, 0.9415, 0.3911, 0.9544, 0.3911, 0.9671, 0.3911, 0.9671, 0.3911, 0.9544, 0.3911, 0.9415, 0.3911, 0.9288, 0.3911, 0.9671, 0.3911, 0.9544, 0.3911, 0.9415, 0.3911, 0.9288, 0.3911, 0.9288, 0.3911, 0.9415, 0.3911, 0.06517, 0.3911, 0.06517, 0.3911, 0.06517, 0.3911, 0.06517, 0.3911, 0.9659, 0.742, 0.9561, 0.742, 0.9561, 0.7539, 0.9659, 0.7539, 0.9659, 0.59, 0.9561, 0.59, 0.9561, 0.6007, 0.9659, 0.6007, 0.9561, 0.6007, 0.9561, 0.6007, 0.9561, 0.59, 0.9561, 0.59, 0.9659, 0.7539, 0.9659, 0.7539, 0.9561, 0.7539, 0.9561, 0.7539, 0.9659, 0.59, 0.9659, 0.59, 0.9659, 0.6007, 0.9659, 0.6007, 0.9561, 0.59, 0.9561, 0.59, 0.9659, 0.59, 0.9659, 0.59, 0.9561, 0.7539, 0.9561, 0.7539, 0.9561, 0.742, 0.9561, 0.742, 0.9561, 0.742, 0.9561, 0.742, 0.9659, 0.742, 0.9659, 0.742, 0.9534, 0.4088, 0.5098, 0.4088, 0.5098, 0.4487, 0.9549, 0.4487, 0.04847, 0.5, 0.06327, 0.5, 0.06327, 0.9999, 0.04847, 1.0, 0.9549, 0.4487, 0.5098, 0.4487, 0.5098, 0.4088, 0.9527, 0.4088, 2.001, 0.9736, 2.001, 5.578e-05, 1.0, 5.578e-05, 1.0, 0.9744, 1.0, 0.9744, 1.0, 5.578e-05, -0.001023, 5.571e-05, -0.0004715, 0.9752, 0.04847, 2.119e-09, 0.06327, 0.0001262, 0.06327, 0.5, 0.04847, 0.5, 1.271e-05, 0.0002751, 0.04847, 2.119e-09, 0.04847, 0.5, 7.424e-06, 0.5, 0.04847, 1.0, 2.249e-08, 0.9997, 7.424e-06, 0.5, 0.04847, 0.5, 0.1117, 0.9997, 0.06327, 0.9999, 0.06327, 0.5, 0.1117, 0.5, 0.06327, 0.0001262, 0.1117, 0.0002837, 0.1117, 0.5, 0.06327, 0.5, 0.9415, 0.3911, 0.9544, 0.3911, 0.9544, 0.3911, 0.9415, 0.3911, 0.9415, 0.3911, 0.9415, 0.3911, 0.9544, 0.3911, 0.9544, 0.3911, 0.07806, 0.3911, 0.07806, 0.3911, 0.06517, 0.3911, 0.06517, 0.3911, 0.07806, 0.3911, 0.06517, 0.3911, 0.06517, 0.3911, 0.07806, 0.3911, 0.9415, 0.3911, 0.9544, 0.3911, 0.9544, 0.3911, 0.9415, 0.3911, 0.9415, 0.3911, 0.9415, 0.3911, 0.9544, 0.3911, 0.9544, 0.3911, 0.9415, 0.3911, 0.9415, 0.3911, 0.9415, 0.3911, 0.9415, 0.3911, 0.9544, 0.3911, 0.9544, 0.3911, 0.9415, 0.3911, 0.9415, 0.3911, 0.9544, 0.3911, 0.9544, 0.3911, 0.9415, 0.3911, 0.9415, 0.3911, 0.07806, 0.3911, 0.07806, 0.3911, 0.07806, 0.3911, 0.07806, 0.3911, 0.9415, 0.3911, 0.9415, 0.3911, 0.9415, 0.3911, 0.9415, 0.3911, 0.9544, 0.3911, 0.9544, 0.3911, 0.9544, 0.3911, 0.9544, 0.3911, 0.9415, 0.3911, 0.9415, 0.3911, 0.9544, 0.3911, 0.9544, 0.3911, 0.07806, 0.3911, 0.07806, 0.3911, 0.06517, 0.3911, 0.06517, 0.3911, 0.9415, 0.3911, 0.9415, 0.3911, 0.9415, 0.3911, 0.9415, 0.3911, 0.9544, 0.3911, 0.9544, 0.3911, 0.9415, 0.3911, 0.9415, 0.3911, 0.06517, 0.3911, 0.06517, 0.3911, 0.06517, 0.3911, 0.06517, 0.3911, 0.9415, 0.3911, 0.9415, 0.3911, 0.9544, 0.3911, 0.9544, 0.3911, 0.9544, 0.3911, 0.9544, 0.3911, 0.9544, 0.3911, 0.9544, 0.3911, 0.06517, 0.3911, 0.06517, 0.3911, 0.07806, 0.3911, 0.07806, 0.3911, 0.06517, 0.3911, 0.06517, 0.3911, 0.07806, 0.3911, 0.07806, 0.3911, 0.9544, 0.3911, 0.9544, 0.3911, 0.9544, 0.3911, 0.9544, 0.3911, 0.9415, 0.3911, 0.9415, 0.3911, 0.9544, 0.3911, 0.9544, 0.3911, 0.9415, 0.3911, 0.9415, 0.3911, 0.9544, 0.3911, 0.9544, 0.3911])
me_plane_002.materials.append(mat_metalgratetexture01)
me_plane_002.materials.append(mat_metaltexture01)
me_plane_002.materials.append(mat_metaltexture02)
me_plane_002.update()

# ---- objects
ob_plane_002 = bpy.data.objects.new('Plane.002', me_plane_002)

# ---- transforms, parenting, visibility, modifiers, constraints
ob_plane_002.location = (0.0, 0.0, 0.0)
ob_plane_002.rotation_euler = (0.0, -0.0, 1.571)
_m = ob_plane_002.modifiers.new('EdgeSplit', 'EDGE_SPLIT')

# ---- collection membership
col_collection.objects.link(ob_plane_002)

# ---- scene / render settings (as saved in the file)
scene.frame_start = 1; scene.frame_end = 250; scene.frame_set(1)
scene.render.engine = 'BLENDER_EEVEE_NEXT'
bpy.context.view_layer.update()

# ---- added for rendering (the .blend has no active camera and no usable light): camera, sun
cam_auto = bpy.data.cameras.new('AutoCamera')
cam_auto.lens = 50.0
cam_auto.sensor_width = 36.0
cam_auto.clip_end = 1000.0
ob_auto_camera = bpy.data.objects.new('AutoCamera', cam_auto)
scene.collection.objects.link(ob_auto_camera)
ob_auto_camera.location = (5.34345, -6.41801, 7.4464)
ob_auto_camera.rotation_euler = (1.09748, -7.21219e-08, 0.694738)
scene.camera = ob_auto_camera
light_auto_sun = bpy.data.lights.new('AutoSun', 'SUN')
light_auto_sun.energy = 3.0
light_auto_sun.angle = 0.0523599
ob_auto_sun = bpy.data.objects.new('AutoSun', light_auto_sun)
scene.collection.objects.link(ob_auto_sun)
ob_auto_sun.rotation_euler = (0.872665, 0.174533, 0.523599)
bpy.context.view_layer.update()
